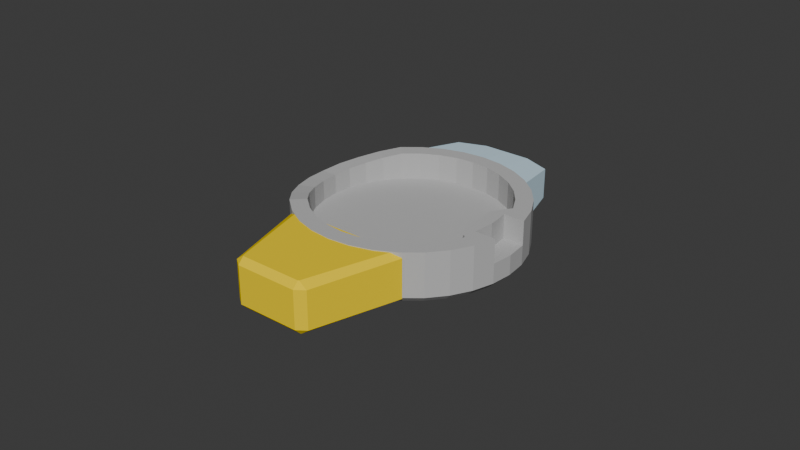 # Source: quick_changer_low_poly.blend  (saved by Blender 4.1.24; exported with 4.5.12 LTS)
import bpy
from mathutils import Matrix  # noqa: F401  (used for matrix-valued properties, if any)

bpy.ops.wm.read_factory_settings(use_empty=True)
scene = bpy.context.scene
scene.name = 'Scene'

# ---- collections
col_collection = bpy.data.collections.new('Collection'); scene.collection.children.link(col_collection)

# ---- materials (node trees are filled in below, after node groups)
mat_id46 = bpy.data.materials.new('ID46')
mat_id46.use_transparent_shadow = False
mat_id46.diffuse_color = (0.498, 0.498, 0.498, 1.0)
mat_id70 = bpy.data.materials.new('ID70')
mat_id70.use_transparent_shadow = False
mat_id70.diffuse_color = (0.6157, 0.8118, 0.9255, 1.0)
mat_id78 = bpy.data.materials.new('ID78')
mat_id78.use_transparent_shadow = False
mat_id78.diffuse_color = (0.9765, 0.7098, 0.003922, 1.0)

# ---- material node trees
mat_id46.use_nodes = True; mat_id46.node_tree.nodes.clear()
_N = mat_id46.node_tree.nodes; _L = mat_id46.node_tree.links
n0 = _N.new('ShaderNodeBsdfPrincipled'); n0.name = 'Principled BSDF'; n0.location = (0, 300)
n0.inputs[0].default_value = (0.498, 0.498, 0.498, 1.0)
n0.inputs[13].default_value = 0.0
n1 = _N.new('ShaderNodeOutputMaterial'); n1.name = 'Material Output'; n1.location = (300, 300)
_L.new(n0.outputs[0], n1.inputs[0])
n1.is_active_output = True
mat_id70.use_nodes = True; mat_id70.node_tree.nodes.clear()
_N = mat_id70.node_tree.nodes; _L = mat_id70.node_tree.links
n0 = _N.new('ShaderNodeBsdfPrincipled'); n0.name = 'Principled BSDF'; n0.location = (0, 300)
n0.inputs[0].default_value = (0.6157, 0.8118, 0.9255, 1.0)
n0.inputs[13].default_value = 0.0
n1 = _N.new('ShaderNodeOutputMaterial'); n1.name = 'Material Output'; n1.location = (300, 300)
_L.new(n0.outputs[0], n1.inputs[0])
n1.is_active_output = True
mat_id78.use_nodes = True; mat_id78.node_tree.nodes.clear()
_N = mat_id78.node_tree.nodes; _L = mat_id78.node_tree.links
n0 = _N.new('ShaderNodeBsdfPrincipled'); n0.name = 'Principled BSDF'; n0.location = (0, 300)
n0.inputs[0].default_value = (0.9765, 0.7098, 0.003922, 1.0)
n0.inputs[13].default_value = 0.0
n1 = _N.new('ShaderNodeOutputMaterial'); n1.name = 'Material Output'; n1.location = (300, 300)
_L.new(n0.outputs[0], n1.inputs[0])
n1.is_active_output = True

# ---- world
world_world = bpy.data.worlds.new('World'); scene.world = world_world
world_world.use_nodes = True; world_world.node_tree.nodes.clear()
_N = world_world.node_tree.nodes; _L = world_world.node_tree.links
n0 = _N.new('ShaderNodeOutputWorld'); n0.name = 'World Output'; n0.location = (300, 300)
n1 = _N.new('ShaderNodeBackground'); n1.name = 'Background'; n1.location = (10, 300)
n1.inputs[0].default_value = (0.05088, 0.05088, 0.05088, 1.0)
_L.new(n1.outputs[0], n0.inputs[0])
n0.is_active_output = True
world_world.color = (0.05088, 0.05088, 0.05088)
world_world.use_sun_shadow = False
world_world.sun_shadow_jitter_overblur = 0.0

# ---- meshes
me_id40 = bpy.data.meshes.new('ID40')
me_id40.from_pydata([(-3.541e-09, 5.692e-10, -0.002295), (-6.166e-05, 0.03029, 0.005005), (-3.563e-09, 0.03349, -0.002295), (-3.541e-09, 0.03554, 0.01373), (0.006534, 0.03285, -0.002295), (0.006933, 0.03485, 0.01373), (0.01282, 0.03094, -0.002295), (0.0136, 0.03283, 0.01373), (0.01861, 0.02785, -0.002295), (0.01974, 0.02955, 0.01373), (0.02368, 0.02368, -0.002295), (0.02513, 0.02513, 0.01373), (0.02785, 0.01861, -0.002295), (0.02955, 0.01974, 0.01373), (0.03094, 0.01282, -0.002295), (0.03283, 0.0136, 0.01373), (0.03285, 0.006534, -0.002295), (0.03485, 0.006933, 0.01373), (0.03349, 5.498e-10, -0.002295), (0.03285, -0.006534, -0.002295), (0.03485, -0.006933, 0.01373), (0.03094, -0.01282, -0.002295), (0.03283, -0.0136, 0.01373), (0.02785, -0.01861, -0.002295), (0.02955, -0.01974, 0.01373), (0.02368, -0.02368, -0.002295), (0.02513, -0.02513, 0.01373), (0.01861, -0.02785, -0.002295), (0.01974, -0.02955, 0.01373), (0.01282, -0.03094, -0.002295), (0.0136, -0.03283, 0.01373), (0.006534, -0.03285, -0.002295), (0.006933, -0.03485, 0.01373), (-3.563e-09, -0.03349, -0.002295), (-3.541e-09, -0.03554, 0.01373), (-0.006534, -0.03285, -0.002295), (-0.006933, -0.03485, 0.01373), (-0.01282, -0.03094, -0.002295), (-0.0136, -0.03283, 0.01373), (-0.01861, -0.02785, -0.002295), (-0.01974, -0.02955, 0.01373), (-0.02368, -0.02368, -0.002295), (-0.02513, -0.02513, 0.01373), (-0.02785, -0.01861, -0.002295), (-0.02955, -0.01974, 0.01278), (-0.03094, -0.01282, -0.002295), (-0.03283, -0.0136, 0.01196), (-0.03285, -0.006534, -0.002295), (-0.03485, -0.006933, 0.0115), (-0.03349, 5.498e-10, -0.002295), (-0.03554, 5.692e-10, 0.01118), (-0.03285, 0.006534, -0.002295), (-0.03485, 0.006933, 0.0115), (-0.03094, 0.01282, -0.002295), (-0.03283, 0.0136, 0.01196), (-0.02785, 0.01861, -0.002295), (-0.02955, 0.01974, 0.01278), (-0.02368, 0.02368, -0.002295), (-0.02513, 0.02513, 0.01373), (-0.01861, 0.02785, -0.002295), (-0.01974, 0.02955, 0.01373), (-0.01282, 0.03094, -0.002295), (-0.0136, 0.03283, 0.01373), (-0.006534, 0.03285, -0.002295), (-0.006933, 0.03485, 0.01373), (-3.541e-09, 0.03554, -0.0002527), (0.006933, 0.03485, -0.0002527), (0.0136, 0.03283, -0.0002527), (0.01974, 0.02955, -0.0002527), (0.02513, 0.02513, -0.0002527), (0.02955, 0.01974, -0.0002527), (0.03283, 0.0136, -0.0002527), (0.03485, 0.006933, -0.0002527), (0.03554, 5.692e-10, -0.0002527), (0.03485, -0.006933, -0.0002527), (0.03283, -0.0136, -0.0002527), (0.02955, -0.01974, -0.0002527), (0.02513, -0.02513, -0.0002527), (0.01974, -0.02955, -0.0002527), (0.0136, -0.03283, -0.0002527), (0.006933, -0.03485, -0.0002527), (-3.541e-09, -0.03554, -0.0002527), (-0.006933, -0.03485, -0.0002527), (-0.0136, -0.03283, -0.0002527), (-0.01974, -0.02955, -0.0002527), (-0.02513, -0.02513, -0.0002527), (-0.02955, -0.01974, -0.0002527), (-0.03283, -0.0136, -0.0002527), (-0.03485, -0.006933, -0.0002527), (-0.03554, 5.692e-10, -0.0002527), (-0.03485, 0.006933, -0.0002527), (-0.03283, 0.0136, -0.0002527), (-0.02955, 0.01974, -0.0002527), (-0.02513, 0.02513, -0.0002527), (-0.01974, 0.02955, -0.0002527), (-0.0136, 0.03283, -0.0002527), (-0.006933, 0.03485, -0.0002527), (-3.541e-09, 0.03554, 0.006035), (0.006933, 0.03485, 0.006035), (0.0136, 0.03283, 0.006035), (0.01974, 0.02955, 0.006035), (0.02513, 0.02513, 0.006035), (0.02955, 0.01974, 0.006035), (0.03283, 0.0136, 0.006035), (0.03485, 0.006933, 0.006035), (0.03554, 5.692e-10, 0.006035), (0.03485, -0.006933, 0.006035), (0.03283, -0.0136, 0.006035), (0.02955, -0.01974, 0.006035), (0.02513, -0.02513, 0.006035), (0.01974, -0.02955, 0.006035), (0.0136, -0.03283, 0.006035), (0.006933, -0.03485, 0.006035), (-3.541e-09, -0.03554, 0.006035), (-0.006933, -0.03485, 0.006035), (-0.0136, -0.03283, 0.006035), (-0.01974, -0.02955, 0.006035), (-0.02513, -0.02513, 0.006035), (-0.02955, -0.01974, 0.006035), (-0.03283, -0.0136, 0.006035), (-0.03485, -0.006933, 0.006035), (-0.03554, 5.692e-10, 0.006035), (-0.03485, 0.006933, 0.006035), (-0.03283, 0.0136, 0.006035), (-0.02955, 0.01974, 0.006035), (-0.02513, 0.02513, 0.006035), (-0.01974, 0.02955, 0.006035), (-0.0136, 0.03283, 0.006035), (-0.006933, 0.03485, 0.006035), (0.02886, 5.192e-10, 0.01373), (0.02818, 0.006933, 0.01373), (0.02818, -0.006933, 0.01373), (0.02818, 0.006933, 0.006035), (0.02886, 5.192e-10, 0.006035), (0.02818, -0.006933, 0.006035), (-6.166e-05, 0.03029, 0.01373), (0.005847, 0.0297, 0.01373), (0.01153, 0.02798, 0.01373), (0.01676, 0.02518, 0.01373), (0.02135, 0.02142, 0.01373), (0.02512, 0.01683, 0.01373), (0.02792, 0.01159, 0.01373), (0.02792, -0.01159, 0.01373), (0.02395, -0.005908, 0.01373), (0.02395, 0.005908, 0.01373), (0.02512, -0.01683, 0.01373), (0.02135, -0.02142, 0.01373), (0.01676, -0.02518, 0.01373), (0.01153, -0.02798, 0.01373), (0.005847, -0.0297, 0.01373), (-6.166e-05, -0.03029, 0.01373), (-0.00597, -0.0297, 0.01373), (-0.01165, -0.02798, 0.01373), (-0.01689, -0.02518, 0.01373), (-0.02148, -0.02142, 0.01373), (-0.02524, -0.01683, 0.01278), (-0.02804, -0.01159, 0.01196), (-0.02977, -0.005908, 0.0115), (-0.03035, 4.765e-10, 0.01118), (-0.02977, 0.005908, 0.0115), (-0.02804, 0.01159, 0.01196), (-0.02524, 0.01683, 0.01278), (-0.02148, 0.02142, 0.01373), (-0.01689, 0.02518, 0.01373), (-0.01165, 0.02798, 0.01373), (-0.00597, 0.0297, 0.01373), (0.02453, 4.339e-10, 0.01373), (-6.166e-05, 4.765e-10, 0.005005), (0.005847, 0.0297, 0.005005), (0.01153, 0.02798, 0.005005), (0.01676, 0.02518, 0.005005), (0.02135, 0.02142, 0.005005), (0.02512, 0.01683, 0.005005), (0.02792, 0.01159, 0.005005), (0.02792, -0.01159, 0.005005), (0.02395, -0.005908, 0.005005), (0.02395, 0.005908, 0.005005), (0.02512, -0.01683, 0.005005), (0.02135, -0.02142, 0.005005), (0.01676, -0.02518, 0.005005), (0.01153, -0.02798, 0.005005), (0.005847, -0.0297, 0.005005), (-6.166e-05, -0.03029, 0.005005), (-0.00597, -0.0297, 0.005005), (-0.01165, -0.02798, 0.005005), (-0.01689, -0.02518, 0.005005), (-0.02148, -0.02142, 0.005005), (-0.02524, -0.01683, 0.005005), (-0.02804, -0.01159, 0.005005), (-0.02977, -0.005908, 0.005005), (-0.03035, 4.765e-10, 0.005005), (-0.02977, 0.005908, 0.005005), (-0.02804, 0.01159, 0.005005), (-0.02524, 0.01683, 0.005005), (-0.02148, 0.02142, 0.005005), (-0.01689, 0.02518, 0.005005), (-0.01165, 0.02798, 0.005005), (-0.00597, 0.0297, 0.005005), (0.02453, 4.339e-10, 0.005005)], [], [(0, 2, 4), (54, 52, 159, 160), (97, 3, 5, 98), (0, 4, 6), (22, 131, 143, 142), (98, 5, 7, 99), (0, 6, 8), (11, 9, 138, 139), (99, 7, 9, 100), (0, 8, 10), (32, 30, 148, 149), (100, 9, 11, 101), (0, 10, 12), (48, 46, 156, 157), (101, 11, 13, 102), (0, 12, 14), (64, 62, 164, 165), (102, 13, 15, 103), (0, 14, 16), (26, 24, 145, 146), (103, 15, 17, 104), (0, 16, 18), (132, 130, 129, 133), (106, 134, 131, 20), (0, 18, 19), (104, 17, 130, 132), (106, 105, 133, 134), (0, 19, 21), (42, 40, 153, 154), (106, 20, 22, 107), (0, 21, 23), (5, 3, 135, 136), (107, 22, 24, 108), (0, 23, 25), (58, 56, 161, 162), (108, 24, 26, 109), (0, 25, 27), (15, 13, 140, 141), (109, 26, 28, 110), (0, 27, 29), (36, 34, 150, 151), (110, 28, 30, 111), (0, 29, 31), (52, 50, 158, 159), (111, 30, 32, 112), (0, 31, 33), (9, 7, 137, 138), (112, 32, 34, 113), (0, 33, 35), (30, 28, 147, 148), (113, 34, 36, 114), (0, 35, 37), (46, 44, 155, 156), (114, 36, 38, 115), (0, 37, 39), (62, 60, 163, 164), (115, 38, 40, 116), (0, 39, 41), (24, 22, 142, 145), (116, 40, 42, 117), (0, 41, 43), (40, 38, 152, 153), (117, 42, 44, 118), (0, 43, 45), (131, 129, 166, 143), (118, 44, 46, 119), (0, 45, 47), (56, 54, 160, 161), (119, 46, 48, 120), (0, 47, 49), (130, 15, 141, 144), (120, 48, 50, 121), (0, 49, 51), (13, 11, 139, 140), (121, 50, 52, 122), (0, 51, 53), (129, 130, 144, 166), (122, 52, 54, 123), (0, 53, 55), (34, 32, 149, 150), (123, 54, 56, 124), (0, 55, 57), (50, 48, 157, 158), (124, 56, 58, 125), (0, 57, 59), (7, 5, 136, 137), (125, 58, 60, 126), (0, 59, 61), (28, 26, 146, 147), (126, 60, 62, 127), (0, 61, 63), (44, 42, 154, 155), (127, 62, 64, 128), (0, 63, 2), (60, 58, 162, 163), (128, 64, 3, 97), (63, 96, 65, 2), (61, 95, 96, 63), (59, 94, 95, 61), (57, 93, 94, 59), (55, 92, 93, 57), (53, 91, 92, 55), (51, 90, 91, 53), (49, 89, 90, 51), (47, 88, 89, 49), (45, 87, 88, 47), (43, 86, 87, 45), (41, 85, 86, 43), (39, 84, 85, 41), (37, 83, 84, 39), (35, 82, 83, 37), (33, 81, 82, 35), (31, 80, 81, 33), (29, 79, 80, 31), (27, 78, 79, 29), (25, 77, 78, 27), (23, 76, 77, 25), (21, 75, 76, 23), (19, 74, 75, 21), (18, 73, 74, 19), (16, 72, 73, 18), (14, 71, 72, 16), (12, 70, 71, 14), (10, 69, 70, 12), (8, 68, 69, 10), (6, 67, 68, 8), (4, 66, 67, 6), (2, 65, 66, 4), (96, 128, 97, 65), (95, 127, 128, 96), (94, 126, 127, 95), (93, 125, 126, 94), (92, 124, 125, 93), (91, 123, 124, 92), (90, 122, 123, 91), (89, 121, 122, 90), (88, 120, 121, 89), (87, 119, 120, 88), (86, 118, 119, 87), (85, 117, 118, 86), (84, 116, 117, 85), (83, 115, 116, 84), (82, 114, 115, 83), (81, 113, 114, 82), (80, 112, 113, 81), (79, 111, 112, 80), (78, 110, 111, 79), (77, 109, 110, 78), (76, 108, 109, 77), (75, 107, 108, 76), (74, 106, 107, 75), (73, 105, 106, 74), (72, 104, 105, 73), (71, 103, 104, 72), (70, 102, 103, 71), (69, 101, 102, 70), (68, 100, 101, 69), (67, 99, 100, 68), (66, 98, 99, 67), (65, 97, 98, 66), (3, 64, 165, 135), (131, 22, 20), (133, 129, 131, 134), (38, 36, 151, 152), (105, 104, 132, 133), (15, 130, 17), (137, 136, 168, 169), (158, 157, 189, 190), (151, 150, 182, 183), (164, 163, 195, 196), (136, 135, 1, 168), (157, 156, 188, 189), (150, 149, 181, 182), (144, 141, 173, 176), (163, 162, 194, 195), (156, 155, 187, 188), (142, 143, 175, 174), (149, 148, 180, 181), (141, 140, 172, 173), (162, 161, 193, 194), (155, 154, 186, 187), (148, 147, 179, 180), (140, 139, 171, 172), (161, 160, 192, 193), (143, 166, 198, 175), (154, 153, 185, 186), (147, 146, 178, 179), (166, 144, 176, 198), (139, 138, 170, 171), (160, 159, 191, 192), (153, 152, 184, 185), (146, 145, 177, 178), (138, 137, 169, 170), (159, 158, 190, 191), (135, 165, 197, 1), (152, 151, 183, 184), (145, 142, 174, 177), (165, 164, 196, 197), (167, 168, 1), (167, 169, 168), (167, 170, 169), (167, 171, 170), (167, 172, 171), (167, 173, 172), (167, 175, 198), (175, 167, 174), (167, 177, 174), (167, 178, 177), (167, 179, 178), (167, 180, 179), (167, 181, 180), (167, 182, 181), (167, 183, 182), (167, 184, 183), (167, 185, 184), (167, 186, 185), (167, 187, 186), (167, 188, 187), (167, 189, 188), (167, 190, 189), (167, 191, 190), (167, 192, 191), (167, 193, 192), (167, 194, 193), (167, 195, 194), (167, 196, 195), (167, 197, 196), (167, 1, 197), (167, 198, 176), (173, 167, 176)])
_uv = me_id40.uv_layers.new(name='UVMap')
_uv.uv.foreach_set('vector', [0.75, 0.25, 0.75, 0.49, 0.7968, 0.4854, 0.1875, 1.0, 0.2188, 1.0, 0.2188, 1.0, 0.1875, 1.0, 1.0, 0.7599, 1.0, 1.0, 0.9688, 1.0, 0.9688, 0.7599, 0.75, 0.25, 0.7968, 0.4854, 0.8418, 0.4717, 0.6875, 1.0, 0.0, 0.0, 0.0, 0.0, 0.6875, 1.0, 0.9688, 0.7599, 0.9688, 1.0, 0.9375, 1.0, 0.9375, 0.7599, 0.75, 0.25, 0.8418, 0.4717, 0.8833, 0.4496, 0.875, 1.0, 0.9062, 1.0, 0.9062, 1.0, 0.875, 1.0, 0.9375, 0.7599, 0.9375, 1.0, 0.9062, 1.0, 0.9062, 0.7599, 0.75, 0.25, 0.8833, 0.4496, 0.9197, 0.4197, 0.5312, 1.0, 0.5625, 1.0, 0.5625, 1.0, 0.5312, 1.0, 0.9062, 0.7599, 0.9062, 1.0, 0.875, 1.0, 0.875, 0.7599, 0.75, 0.25, 0.9197, 0.4197, 0.9496, 0.3833, 0.2812, 1.0, 0.3125, 1.0, 0.3125, 1.0, 0.2812, 1.0, 0.875, 0.7599, 0.875, 1.0, 0.8438, 1.0, 0.8438, 0.7599, 0.75, 0.25, 0.9496, 0.3833, 0.9717, 0.3418, 0.03125, 1.0, 0.0625, 1.0, 0.0625, 1.0, 0.03125, 1.0, 0.8438, 0.7599, 0.8438, 1.0, 0.8125, 1.0, 0.8125, 0.7599, 0.75, 0.25, 0.9717, 0.3418, 0.9854, 0.2968, 0.625, 1.0, 0.6562, 1.0, 0.6562, 1.0, 0.625, 1.0, 0.8125, 0.7599, 0.8125, 1.0, 0.7812, 1.0, 0.7812, 0.7599, 0.75, 0.25, 0.9854, 0.2968, 0.99, 0.25, 0.7812, 0.7599, 0.0, 0.0, 0.0, 0.0, 0.75, 0.7599, 0.7188, 0.7599, 0.7188, 0.7599, 0.0, 0.0, 0.7188, 1.0, 0.75, 0.25, 0.99, 0.25, 0.9854, 0.2032, 0.7812, 0.7599, 0.7812, 1.0, 0.0, 0.0, 0.7812, 0.7599, 0.7188, 0.7599, 0.75, 0.7599, 0.75, 0.7599, 0.7188, 0.7599, 0.75, 0.25, 0.9854, 0.2032, 0.9717, 0.1582, 0.375, 1.0, 0.4062, 1.0, 0.4062, 1.0, 0.375, 1.0, 0.7188, 0.7599, 0.7188, 1.0, 0.6875, 1.0, 0.6875, 0.7599, 0.75, 0.25, 0.9717, 0.1582, 0.9496, 0.1167, 0.9688, 1.0, 1.0, 1.0, 1.0, 1.0, 0.9688, 1.0, 0.6875, 0.7599, 0.6875, 1.0, 0.6562, 1.0, 0.6562, 0.7599, 0.75, 0.25, 0.9496, 0.1167, 0.9197, 0.08029, 0.125, 1.0, 0.1562, 1.0, 0.1562, 1.0, 0.125, 1.0, 0.6562, 0.7599, 0.6562, 1.0, 0.625, 1.0, 0.625, 0.7599, 0.75, 0.25, 0.9197, 0.08029, 0.8833, 0.05045, 0.8125, 1.0, 0.8438, 1.0, 0.8438, 1.0, 0.8125, 1.0, 0.625, 0.7599, 0.625, 1.0, 0.5938, 1.0, 0.5938, 0.7599, 0.75, 0.25, 0.8833, 0.05045, 0.8418, 0.02827, 0.4688, 1.0, 0.5, 1.0, 0.5, 1.0, 0.4688, 1.0, 0.5938, 0.7599, 0.5938, 1.0, 0.5625, 1.0, 0.5625, 0.7599, 0.75, 0.25, 0.8418, 0.02827, 0.7968, 0.01461, 0.2188, 1.0, 0.25, 1.0, 0.25, 1.0, 0.2188, 1.0, 0.5625, 0.7599, 0.5625, 1.0, 0.5312, 1.0, 0.5312, 0.7599, 0.75, 0.25, 0.7968, 0.01461, 0.75, 0.01, 0.9062, 1.0, 0.9375, 1.0, 0.9375, 1.0, 0.9062, 1.0, 0.5312, 0.7599, 0.5312, 1.0, 0.5, 1.0, 0.5, 0.7599, 0.75, 0.25, 0.75, 0.01, 0.7032, 0.01461, 0.5625, 1.0, 0.5938, 1.0, 0.5938, 1.0, 0.5625, 1.0, 0.5, 0.7599, 0.5, 1.0, 0.4688, 1.0, 0.4688, 0.7599, 0.75, 0.25, 0.7032, 0.01461, 0.6582, 0.02827, 0.3125, 1.0, 0.3438, 1.0, 0.3438, 1.0, 0.3125, 1.0, 0.4688, 0.7599, 0.4688, 1.0, 0.4375, 1.0, 0.4375, 0.7599, 0.75, 0.25, 0.6582, 0.02827, 0.6167, 0.05045, 0.0625, 1.0, 0.09375, 1.0, 0.09375, 1.0, 0.0625, 1.0, 0.4375, 0.7599, 0.4375, 1.0, 0.4062, 1.0, 0.4062, 0.7599, 0.75, 0.25, 0.6167, 0.05045, 0.5803, 0.08029, 0.6562, 1.0, 0.6875, 1.0, 0.6875, 1.0, 0.6562, 1.0, 0.4062, 0.7599, 0.4062, 1.0, 0.375, 1.0, 0.375, 0.7599, 0.75, 0.25, 0.5803, 0.08029, 0.5504, 0.1167, 0.4062, 1.0, 0.4375, 1.0, 0.4375, 1.0, 0.4062, 1.0, 0.375, 0.7599, 0.375, 1.0, 0.3438, 1.0, 0.3438, 0.7599, 0.75, 0.25, 0.5504, 0.1167, 0.5283, 0.1582, 0.0, 0.0, 0.0, 0.0, 0.0, 0.0, 0.0, 0.0, 0.3438, 0.7599, 0.3438, 1.0, 0.3125, 1.0, 0.3125, 0.7599, 0.75, 0.25, 0.5283, 0.1582, 0.5146, 0.2032, 0.1562, 1.0, 0.1875, 1.0, 0.1875, 1.0, 0.1562, 1.0, 0.3125, 0.7599, 0.3125, 1.0, 0.2812, 1.0, 0.2812, 0.7599, 0.75, 0.25, 0.5146, 0.2032, 0.51, 0.25, 0.0, 0.0, 0.4717, 0.3418, 0.4717, 0.3418, 0.0, 0.0, 0.2812, 0.7599, 0.2812, 1.0, 0.25, 1.0, 0.25, 0.7599, 0.75, 0.25, 0.51, 0.25, 0.5146, 0.2968, 0.8438, 1.0, 0.875, 1.0, 0.875, 1.0, 0.8438, 1.0, 0.25, 0.7599, 0.25, 1.0, 0.2188, 1.0, 0.2188, 0.7599, 0.75, 0.25, 0.5146, 0.2968, 0.5283, 0.3418, 0.0, 0.0, 0.0, 0.0, 0.0, 0.0, 0.0, 0.0, 0.2188, 0.7599, 0.2188, 1.0, 0.1875, 1.0, 0.1875, 0.7599, 0.75, 0.25, 0.5283, 0.3418, 0.5504, 0.3833, 0.5, 1.0, 0.5312, 1.0, 0.5312, 1.0, 0.5, 1.0, 0.1875, 0.7599, 0.1875, 1.0, 0.1562, 1.0, 0.1562, 0.7599, 0.75, 0.25, 0.5504, 0.3833, 0.5803, 0.4197, 0.25, 1.0, 0.2812, 1.0, 0.2812, 1.0, 0.25, 1.0, 0.1562, 0.7599, 0.1562, 1.0, 0.125, 1.0, 0.125, 0.7599, 0.75, 0.25, 0.5803, 0.4197, 0.6167, 0.4496, 0.9375, 1.0, 0.9688, 1.0, 0.9688, 1.0, 0.9375, 1.0, 0.125, 0.7599, 0.125, 1.0, 0.09375, 1.0, 0.09375, 0.7599, 0.75, 0.25, 0.6167, 0.4496, 0.6582, 0.4717, 0.5938, 1.0, 0.625, 1.0, 0.625, 1.0, 0.5938, 1.0, 0.09375, 0.7599, 0.09375, 1.0, 0.0625, 1.0, 0.0625, 0.7599, 0.75, 0.25, 0.6582, 0.4717, 0.7032, 0.4854, 0.3438, 1.0, 0.375, 1.0, 0.375, 1.0, 0.3438, 1.0, 0.0625, 0.7599, 0.0625, 1.0, 0.03125, 1.0, 0.03125, 0.7599, 0.75, 0.25, 0.7032, 0.4854, 0.75, 0.49, 0.09375, 1.0, 0.125, 1.0, 0.125, 1.0, 0.09375, 1.0, 0.03125, 0.7599, 0.03125, 1.0, 0.0, 1.0, 0.0, 0.7599, 0.03125, 0.5, 0.03125, 0.5637, 0.0, 0.5637, 0.0, 0.5, 0.0625, 0.5, 0.0625, 0.5637, 0.03125, 0.5637, 0.03125, 0.5, 0.09375, 0.5, 0.09375, 0.5637, 0.0625, 0.5637, 0.0625, 0.5, 0.125, 0.5, 0.125, 0.5637, 0.09375, 0.5637, 0.09375, 0.5, 0.1562, 0.5, 0.1562, 0.5637, 0.125, 0.5637, 0.125, 0.5, 0.1875, 0.5, 0.1875, 0.5637, 0.1562, 0.5637, 0.1562, 0.5, 0.2188, 0.5, 0.2188, 0.5637, 0.1875, 0.5637, 0.1875, 0.5, 0.25, 0.5, 0.25, 0.5637, 0.2188, 0.5637, 0.2188, 0.5, 0.2812, 0.5, 0.2812, 0.5637, 0.25, 0.5637, 0.25, 0.5, 0.3125, 0.5, 0.3125, 0.5637, 0.2812, 0.5637, 0.2812, 0.5, 0.3438, 0.5, 0.3438, 0.5637, 0.3125, 0.5637, 0.3125, 0.5, 0.375, 0.5, 0.375, 0.5637, 0.3438, 0.5637, 0.3438, 0.5, 0.4062, 0.5, 0.4062, 0.5637, 0.375, 0.5637, 0.375, 0.5, 0.4375, 0.5, 0.4375, 0.5637, 0.4062, 0.5637, 0.4062, 0.5, 0.4688, 0.5, 0.4688, 0.5637, 0.4375, 0.5637, 0.4375, 0.5, 0.5, 0.5, 0.5, 0.5637, 0.4688, 0.5637, 0.4688, 0.5, 0.5312, 0.5, 0.5312, 0.5637, 0.5, 0.5637, 0.5, 0.5, 0.5625, 0.5, 0.5625, 0.5637, 0.5312, 0.5637, 0.5312, 0.5, 0.5938, 0.5, 0.5938, 0.5637, 0.5625, 0.5637, 0.5625, 0.5, 0.625, 0.5, 0.625, 0.5637, 0.5938, 0.5637, 0.5938, 0.5, 0.6562, 0.5, 0.6562, 0.5637, 0.625, 0.5637, 0.625, 0.5, 0.6875, 0.5, 0.6875, 0.5637, 0.6562, 0.5637, 0.6562, 0.5, 0.7188, 0.5, 0.7188, 0.5637, 0.6875, 0.5637, 0.6875, 0.5, 0.75, 0.5, 0.75, 0.5637, 0.7188, 0.5637, 0.7188, 0.5, 0.7812, 0.5, 0.7812, 0.5637, 0.75, 0.5637, 0.75, 0.5, 0.8125, 0.5, 0.8125, 0.5637, 0.7812, 0.5637, 0.7812, 0.5, 0.8438, 0.5, 0.8438, 0.5637, 0.8125, 0.5637, 0.8125, 0.5, 0.875, 0.5, 0.875, 0.5637, 0.8438, 0.5637, 0.8438, 0.5, 0.9062, 0.5, 0.9062, 0.5637, 0.875, 0.5637, 0.875, 0.5, 0.9375, 0.5, 0.9375, 0.5637, 0.9062, 0.5637, 0.9062, 0.5, 0.9688, 0.5, 0.9688, 0.5637, 0.9375, 0.5637, 0.9375, 0.5, 1.0, 0.5, 1.0, 0.5637, 0.9688, 0.5637, 0.9688, 0.5, 0.03125, 0.5637, 0.03125, 0.7599, 0.0, 0.7599, 0.0, 0.5637, 0.0625, 0.5637, 0.0625, 0.7599, 0.03125, 0.7599, 0.03125, 0.5637, 0.09375, 0.5637, 0.09375, 0.7599, 0.0625, 0.7599, 0.0625, 0.5637, 0.125, 0.5637, 0.125, 0.7599, 0.09375, 0.7599, 0.09375, 0.5637, 0.1562, 0.5637, 0.1562, 0.7599, 0.125, 0.7599, 0.125, 0.5637, 0.1875, 0.5637, 0.1875, 0.7599, 0.1562, 0.7599, 0.1562, 0.5637, 0.2188, 0.5637, 0.2188, 0.7599, 0.1875, 0.7599, 0.1875, 0.5637, 0.25, 0.5637, 0.25, 0.7599, 0.2188, 0.7599, 0.2188, 0.5637, 0.2812, 0.5637, 0.2812, 0.7599, 0.25, 0.7599, 0.25, 0.5637, 0.3125, 0.5637, 0.3125, 0.7599, 0.2812, 0.7599, 0.2812, 0.5637, 0.3438, 0.5637, 0.3438, 0.7599, 0.3125, 0.7599, 0.3125, 0.5637, 0.375, 0.5637, 0.375, 0.7599, 0.3438, 0.7599, 0.3438, 0.5637, 0.4062, 0.5637, 0.4062, 0.7599, 0.375, 0.7599, 0.375, 0.5637, 0.4375, 0.5637, 0.4375, 0.7599, 0.4062, 0.7599, 0.4062, 0.5637, 0.4688, 0.5637, 0.4688, 0.7599, 0.4375, 0.7599, 0.4375, 0.5637, 0.5, 0.5637, 0.5, 0.7599, 0.4688, 0.7599, 0.4688, 0.5637, 0.5312, 0.5637, 0.5312, 0.7599, 0.5, 0.7599, 0.5, 0.5637, 0.5625, 0.5637, 0.5625, 0.7599, 0.5312, 0.7599, 0.5312, 0.5637, 0.5938, 0.5637, 0.5938, 0.7599, 0.5625, 0.7599, 0.5625, 0.5637, 0.625, 0.5637, 0.625, 0.7599, 0.5938, 0.7599, 0.5938, 0.5637, 0.6562, 0.5637, 0.6562, 0.7599, 0.625, 0.7599, 0.625, 0.5637, 0.6875, 0.5637, 0.6875, 0.7599, 0.6562, 0.7599, 0.6562, 0.5637, 0.7188, 0.5637, 0.7188, 0.7599, 0.6875, 0.7599, 0.6875, 0.5637, 0.75, 0.5637, 0.75, 0.7599, 0.7188, 0.7599, 0.7188, 0.5637, 0.7812, 0.5637, 0.7812, 0.7599, 0.75, 0.7599, 0.75, 0.5637, 0.8125, 0.5637, 0.8125, 0.7599, 0.7812, 0.7599, 0.7812, 0.5637, 0.8438, 0.5637, 0.8438, 0.7599, 0.8125, 0.7599, 0.8125, 0.5637, 0.875, 0.5637, 0.875, 0.7599, 0.8438, 0.7599, 0.8438, 0.5637, 0.9062, 0.5637, 0.9062, 0.7599, 0.875, 0.7599, 0.875, 0.5637, 0.9375, 0.5637, 0.9375, 0.7599, 0.9062, 0.7599, 0.9062, 0.5637, 0.9688, 0.5637, 0.9688, 0.7599, 0.9375, 0.7599, 0.9375, 0.5637, 1.0, 0.5637, 1.0, 0.7599, 0.9688, 0.7599, 0.9688, 0.5637, 0.0, 1.0, 0.03125, 1.0, 0.03125, 1.0, 0.0, 1.0, 0.0, 0.0, 0.6875, 1.0, 0.7188, 1.0, 0.75, 0.7599, 0.0, 0.0, 0.0, 0.0, 0.7188, 0.7599, 0.4375, 1.0, 0.4688, 1.0, 0.4688, 1.0, 0.4375, 1.0, 0.75, 0.7599, 0.7812, 0.7599, 0.7812, 0.7599, 0.75, 0.7599, 0.4717, 0.3418, 0.0, 0.0, 0.7812, 1.0, 0.9375, 1.0, 0.9688, 1.0, 0.9688, 1.0, 0.9375, 1.0, 0.25, 1.0, 0.2812, 1.0, 0.2812, 1.0, 0.25, 1.0, 0.4688, 1.0, 0.5, 1.0, 0.5, 1.0, 0.4688, 1.0, 0.0625, 1.0, 0.09375, 1.0, 0.09375, 1.0, 0.0625, 1.0, 0.9688, 1.0, 1.0, 1.0, 1.0, 1.0, 0.9688, 1.0, 0.2812, 1.0, 0.3125, 1.0, 0.3125, 1.0, 0.2812, 1.0, 0.5, 1.0, 0.5312, 1.0, 0.5312, 1.0, 0.5, 1.0, 0.0, 0.0, 0.4717, 0.3418, 0.4717, 0.3418, 0.0, 0.0, 0.09375, 1.0, 0.125, 1.0, 0.125, 1.0, 0.09375, 1.0, 0.3125, 1.0, 0.3438, 1.0, 0.3438, 1.0, 0.3125, 1.0, 0.6875, 1.0, 0.0, 0.0, 0.0, 0.0, 0.6875, 1.0, 0.5312, 1.0, 0.5625, 1.0, 0.5625, 1.0, 0.5312, 1.0, 0.8125, 1.0, 0.8438, 1.0, 0.8438, 1.0, 0.8125, 1.0, 0.125, 1.0, 0.1562, 1.0, 0.1562, 1.0, 0.125, 1.0, 0.3438, 1.0, 0.375, 1.0, 0.375, 1.0, 0.3438, 1.0, 0.5625, 1.0, 0.5938, 1.0, 0.5938, 1.0, 0.5625, 1.0, 0.8438, 1.0, 0.875, 1.0, 0.875, 1.0, 0.8438, 1.0, 0.1562, 1.0, 0.1875, 1.0, 0.1875, 1.0, 0.1562, 1.0, 0.0, 0.0, 0.0, 0.0, 0.0, 0.0, 0.0, 0.0, 0.375, 1.0, 0.4062, 1.0, 0.4062, 1.0, 0.375, 1.0, 0.5938, 1.0, 0.625, 1.0, 0.625, 1.0, 0.5938, 1.0, 0.0, 0.0, 0.0, 0.0, 0.0, 0.0, 0.0, 0.0, 0.875, 1.0, 0.9062, 1.0, 0.9062, 1.0, 0.875, 1.0, 0.1875, 1.0, 0.2188, 1.0, 0.2188, 1.0, 0.1875, 1.0, 0.4062, 1.0, 0.4375, 1.0, 0.4375, 1.0, 0.4062, 1.0, 0.625, 1.0, 0.6562, 1.0, 0.6562, 1.0, 0.625, 1.0, 0.9062, 1.0, 0.9375, 1.0, 0.9375, 1.0, 0.9062, 1.0, 0.2188, 1.0, 0.25, 1.0, 0.25, 1.0, 0.2188, 1.0, 0.0, 1.0, 0.03125, 1.0, 0.03125, 1.0, 0.0, 1.0, 0.4375, 1.0, 0.4688, 1.0, 0.4688, 1.0, 0.4375, 1.0, 0.6562, 1.0, 0.6875, 1.0, 0.6875, 1.0, 0.6562, 1.0, 0.03125, 1.0, 0.0625, 1.0, 0.0625, 1.0, 0.03125, 1.0, 0.25, 0.25, 0.2968, 0.4854, 0.25, 0.49, 0.25, 0.25, 0.3418, 0.4717, 0.2968, 0.4854, 0.25, 0.25, 0.3833, 0.4496, 0.3418, 0.4717, 0.25, 0.25, 0.4197, 0.4197, 0.3833, 0.4496, 0.25, 0.25, 0.4496, 0.3833, 0.4197, 0.4197, 0.25, 0.25, 0.4717, 0.3418, 0.4496, 0.3833, 0.25, 0.25, 0.0, 0.0, 0.0, 0.0, 0.0, 0.0, 0.25, 0.25, 0.4717, 0.1582, 0.25, 0.25, 0.4496, 0.1167, 0.4717, 0.1582, 0.25, 0.25, 0.4197, 0.08029, 0.4496, 0.1167, 0.25, 0.25, 0.3833, 0.05045, 0.4197, 0.08029, 0.25, 0.25, 0.3418, 0.02827, 0.3833, 0.05045, 0.25, 0.25, 0.2968, 0.01461, 0.3418, 0.02827, 0.25, 0.25, 0.25, 0.01, 0.2968, 0.01461, 0.25, 0.25, 0.2032, 0.01461, 0.25, 0.01, 0.25, 0.25, 0.1582, 0.02827, 0.2032, 0.01461, 0.25, 0.25, 0.1167, 0.05045, 0.1582, 0.02827, 0.25, 0.25, 0.08029, 0.08029, 0.1167, 0.05045, 0.25, 0.25, 0.05045, 0.1167, 0.08029, 0.08029, 0.25, 0.25, 0.02827, 0.1582, 0.05045, 0.1167, 0.25, 0.25, 0.01461, 0.2032, 0.02827, 0.1582, 0.25, 0.25, 0.01, 0.25, 0.01461, 0.2032, 0.25, 0.25, 0.01461, 0.2968, 0.01, 0.25, 0.25, 0.25, 0.02827, 0.3418, 0.01461, 0.2968, 0.25, 0.25, 0.05045, 0.3833, 0.02827, 0.3418, 0.25, 0.25, 0.08029, 0.4197, 0.05045, 0.3833, 0.25, 0.25, 0.1167, 0.4496, 0.08029, 0.4197, 0.25, 0.25, 0.1582, 0.4717, 0.1167, 0.4496, 0.25, 0.25, 0.2032, 0.4854, 0.1582, 0.4717, 0.25, 0.25, 0.25, 0.49, 0.2032, 0.4854, 0.25, 0.25, 0.0, 0.0, 0.0, 0.0, 0.4717, 0.3418, 0.25, 0.25, 0.0, 0.0])
me_id40.materials.append(None)
me_id40.update()
me_id40.normals_split_custom_set([tuple(v) for v in zip(*[iter([-3.637e-08, 0.0, -1.0, -3.637e-08, 0.0, -1.0, -3.637e-08, 0.0, -1.0, -0.02072, -0.06746, 0.9975, -0.02072, -0.06746, 0.9975, -0.02072, -0.06746, 0.9975, -0.02072, -0.06746, 0.9975, 0.09801, 0.9952, 0.0, 0.09801, 0.9952, 0.0, 0.09801, 0.9952, 0.0, 0.09801, 0.9952, 0.0, 1.247e-08, 0.0, -1.0, 1.247e-08, 0.0, -1.0, 1.247e-08, 0.0, -1.0, 0.0, 0.0, 1.0, 0.0, 0.0, 1.0, 0.0, 0.0, 1.0, 0.0, 0.0, 1.0, 0.2903, 0.9569, 0.0, 0.2903, 0.9569, 0.0, 0.2903, 0.9569, 0.0, 0.2903, 0.9569, 0.0, 2.078e-08, 0.0, -1.0, 2.078e-08, 0.0, -1.0, 2.078e-08, 0.0, -1.0, -1.071e-07, 0.0, 1.0, -1.071e-07, 0.0, 1.0, -1.071e-07, 0.0, 1.0, -1.071e-07, 0.0, 1.0, 0.4714, 0.8819, 0.0, 0.4714, 0.8819, 0.0, 0.4714, 0.8819, 0.0, 0.4714, 0.8819, 0.0, -2.494e-08, 0.0, -1.0, -2.494e-08, 0.0, -1.0, -2.494e-08, 0.0, -1.0, -1.075e-07, 0.0, 1.0, -1.075e-07, 0.0, 1.0, -1.075e-07, 0.0, 1.0, -1.075e-07, 0.0, 1.0, 0.6344, 0.773, 0.0, 0.6344, 0.773, 0.0, 0.6344, 0.773, 0.0, 0.6344, 0.773, 0.0, 8.313e-09, 0.0, -1.0, 8.313e-09, 0.0, -1.0, 8.313e-09, 0.0, -1.0, -0.02072, 0.06746, 0.9975, -0.02072, 0.06746, 0.9975, -0.02072, 0.06746, 0.9975, -0.02072, 0.06746, 0.9975, 0.773, 0.6344, 0.0, 0.773, 0.6344, 0.0, 0.773, 0.6344, 0.0, 0.773, 0.6344, 0.0, 8.313e-09, 0.0, -1.0, 8.313e-09, 0.0, -1.0, 8.313e-09, 0.0, -1.0, 1.083e-07, 0.0, 1.0, 1.083e-07, 0.0, 1.0, 1.083e-07, 0.0, 1.0, 1.083e-07, 0.0, 1.0, 0.8819, 0.4714, 0.0, 0.8819, 0.4714, 0.0, 0.8819, 0.4714, 0.0, 0.8819, 0.4714, 0.0, 0.0, 0.0, -1.0, 0.0, 0.0, -1.0, 0.0, 0.0, -1.0, 0.0, 0.0, 1.0, 0.0, 0.0, 1.0, 0.0, 0.0, 1.0, 0.0, 0.0, 1.0, 0.9569, 0.2903, 0.0, 0.9569, 0.2903, 0.0, 0.9569, 0.2903, 0.0, 0.9569, 0.2903, 0.0, 0.0, 0.0, -1.0, 0.0, 0.0, -1.0, 0.0, 0.0, -1.0, 0.9952, 0.09802, 0.0, 0.9952, 0.09802, 0.0, 0.9952, 0.09802, 0.0, 0.9952, 0.09802, 0.0, 0.0, 1.0, 0.0, 0.0, 1.0, 0.0, 0.0, 1.0, 0.0, 0.0, 1.0, 0.0, 0.0, 0.0, -1.0, 0.0, 0.0, -1.0, 0.0, 0.0, -1.0, 0.0, -1.0, 0.0, 0.0, -1.0, 0.0, 0.0, -1.0, 0.0, 0.0, -1.0, 0.0, 0.0, 0.0, 1.0, 0.0, 0.0, 1.0, 0.0, 0.0, 1.0, 0.0, 0.0, 1.0, 8.313e-09, 0.0, -1.0, 8.313e-09, 0.0, -1.0, 8.313e-09, 0.0, -1.0, 1.087e-07, 0.0, 1.0, 1.087e-07, 0.0, 1.0, 1.087e-07, 0.0, 1.0, 1.087e-07, 0.0, 1.0, 0.9569, -0.2903, 0.0, 0.9569, -0.2903, 0.0, 0.9569, -0.2903, 0.0, 0.9569, -0.2903, 0.0, -2.494e-08, 0.0, -1.0, -2.494e-08, 0.0, -1.0, -2.494e-08, 0.0, -1.0, 2.155e-07, 0.0, 1.0, 2.155e-07, 0.0, 1.0, 2.155e-07, 0.0, 1.0, 2.155e-07, 0.0, 1.0, 0.8819, -0.4714, 0.0, 0.8819, -0.4714, 0.0, 0.8819, -0.4714, 0.0, 0.8819, -0.4714, 0.0, 8.313e-09, 0.0, -1.0, 8.313e-09, 0.0, -1.0, 8.313e-09, 0.0, -1.0, -0.09303, -0.1116, 0.9894, -0.09303, -0.1116, 0.9894, -0.09303, -0.1116, 0.9894, -0.09303, -0.1116, 0.9894, 0.773, -0.6344, 0.0, 0.773, -0.6344, 0.0, 0.773, -0.6344, 0.0, 0.773, -0.6344, 0.0, -2.494e-08, 0.0, -1.0, -2.494e-08, 0.0, -1.0, -2.494e-08, 0.0, -1.0, 0.0, 0.0, 1.0, 0.0, 0.0, 1.0, 0.0, 0.0, 1.0, 0.0, 0.0, 1.0, 0.6344, -0.773, 0.0, 0.6344, -0.773, 0.0, 0.6344, -0.773, 0.0, 0.6344, -0.773, 0.0, 2.078e-08, 0.0, -1.0, 2.078e-08, 0.0, -1.0, 2.078e-08, 0.0, -1.0, -2.16e-07, 0.0, 1.0, -2.16e-07, 0.0, 1.0, -2.16e-07, 0.0, 1.0, -2.16e-07, 0.0, 1.0, 0.4714, -0.8819, 0.0, 0.4714, -0.8819, 0.0, 0.4714, -0.8819, 0.0, 0.4714, -0.8819, 0.0, 1.247e-08, 0.0, -1.0, 1.247e-08, 0.0, -1.0, 1.247e-08, 0.0, -1.0, -0.004969, -0.04985, 0.9987, -0.004969, -0.04985, 0.9987, -0.004969, -0.04985, 0.9987, -0.004969, -0.04985, 0.9987, 0.2903, -0.9569, 0.0, 0.2903, -0.9569, 0.0, 0.2903, -0.9569, 0.0, 0.2903, -0.9569, 0.0, -3.637e-08, 0.0, -1.0, -3.637e-08, 0.0, -1.0, -3.637e-08, 0.0, -1.0, 1.073e-07, 0.0, 1.0, 1.073e-07, 0.0, 1.0, 1.073e-07, 0.0, 1.0, 1.073e-07, 0.0, 1.0, 0.09801, -0.9952, 0.0, 0.09801, -0.9952, 0.0, 0.09801, -0.9952, 0.0, 0.09801, -0.9952, 0.0, 3.637e-08, 0.0, -1.0, 3.637e-08, 0.0, -1.0, 3.637e-08, 0.0, -1.0, 1.073e-07, 0.0, 1.0, 1.073e-07, 0.0, 1.0, 1.073e-07, 0.0, 1.0, 1.073e-07, 0.0, 1.0, -0.09801, -0.9952, 0.0, -0.09801, -0.9952, 0.0, -0.09801, -0.9952, 0.0, -0.09801, -0.9952, 0.0, -1.247e-08, 0.0, -1.0, -1.247e-08, 0.0, -1.0, -1.247e-08, 0.0, -1.0, -0.06061, 0.1119, 0.9919, -0.06061, 0.1119, 0.9919, -0.06061, 0.1119, 0.9919, -0.06061, 0.1119, 0.9919, -0.2903, -0.9569, 0.0, -0.2903, -0.9569, 0.0, -0.2903, -0.9569, 0.0, -0.2903, -0.9569, 0.0, -2.078e-08, 0.0, -1.0, -2.078e-08, 0.0, -1.0, -2.078e-08, 0.0, -1.0, -1.085e-07, 0.0, 1.0, -1.085e-07, 0.0, 1.0, -1.085e-07, 0.0, 1.0, -1.085e-07, 0.0, 1.0, -0.4714, -0.8819, 0.0, -0.4714, -0.8819, 0.0, -0.4714, -0.8819, 0.0, -0.4714, -0.8819, 0.0, 2.494e-08, 0.0, -1.0, 2.494e-08, 0.0, -1.0, 2.494e-08, 0.0, -1.0, 0.0, 0.0, 1.0, 0.0, 0.0, 1.0, 0.0, 0.0, 1.0, 0.0, 0.0, 1.0, -0.6344, -0.773, 0.0, -0.6344, -0.773, 0.0, -0.6344, -0.773, 0.0, -0.6344, -0.773, 0.0, -8.313e-09, 0.0, -1.0, -8.313e-09, 0.0, -1.0, -8.313e-09, 0.0, -1.0, -1.085e-07, 0.0, 1.0, -1.085e-07, 0.0, 1.0, -1.085e-07, 0.0, 1.0, -1.085e-07, 0.0, 1.0, -0.773, -0.6344, 0.0, -0.773, -0.6344, 0.0, -0.773, -0.6344, 0.0, -0.773, -0.6344, 0.0, 2.494e-08, 0.0, -1.0, 2.494e-08, 0.0, -1.0, 2.494e-08, 0.0, -1.0, 0.0, 0.0, 1.0, 0.0, 0.0, 1.0, 0.0, 0.0, 1.0, 0.0, 0.0, 1.0, -0.8819, -0.4714, 0.0, -0.8819, -0.4714, 0.0, -0.8819, -0.4714, 0.0, -0.8819, -0.4714, 0.0, -8.313e-09, 0.0, -1.0, -8.313e-09, 0.0, -1.0, -8.313e-09, 0.0, -1.0, -0.06061, -0.1119, 0.9919, -0.06061, -0.1119, 0.9919, -0.06061, -0.1119, 0.9919, -0.06061, -0.1119, 0.9919, -0.9569, -0.2903, 0.0, -0.9569, -0.2903, 0.0, -0.9569, -0.2903, 0.0, -0.9569, -0.2903, 0.0, 0.0, 0.0, -1.0, 0.0, 0.0, -1.0, 0.0, 0.0, -1.0, 0.0, 0.0, 1.0, 0.0, 0.0, 1.0, 0.0, 0.0, 1.0, 0.0, 0.0, 1.0, -0.9952, -0.09802, 0.0, -0.9952, -0.09802, 0.0, -0.9952, -0.09802, 0.0, -0.9952, -0.09802, 0.0, 0.0, 0.0, -1.0, 0.0, 0.0, -1.0, 0.0, 0.0, -1.0, 0.0, 0.0, 1.0, 0.0, 0.0, 1.0, 0.0, 0.0, 1.0, 0.0, 0.0, 1.0, -0.9952, 0.09802, 0.0, -0.9952, 0.09802, 0.0, -0.9952, 0.09802, 0.0, -0.9952, 0.09802, 0.0, 0.0, 0.0, -1.0, 0.0, 0.0, -1.0, 0.0, 0.0, -1.0, 0.0, 0.0, 1.0, 0.0, 0.0, 1.0, 0.0, 0.0, 1.0, 0.0, 0.0, 1.0, -0.9569, 0.2903, 0.0, -0.9569, 0.2903, 0.0, -0.9569, 0.2903, 0.0, -0.9569, 0.2903, 0.0, -8.313e-09, 0.0, -1.0, -8.313e-09, 0.0, -1.0, -8.313e-09, 0.0, -1.0, 2.155e-07, 0.0, 1.0, 2.155e-07, 0.0, 1.0, 2.155e-07, 0.0, 1.0, 2.155e-07, 0.0, 1.0, -0.8819, 0.4714, 0.0, -0.8819, 0.4714, 0.0, -0.8819, 0.4714, 0.0, -0.8819, 0.4714, 0.0, -8.313e-09, 0.0, -1.0, -8.313e-09, 0.0, -1.0, -8.313e-09, 0.0, -1.0, -0.004969, 0.04985, 0.9987, -0.004969, 0.04985, 0.9987, -0.004969, 0.04985, 0.9987, -0.004969, 0.04985, 0.9987, -0.773, 0.6344, 0.0, -0.773, 0.6344, 0.0, -0.773, 0.6344, 0.0, -0.773, 0.6344, 0.0, 2.494e-08, 0.0, -1.0, 2.494e-08, 0.0, -1.0, 2.494e-08, 0.0, -1.0, -1.075e-07, 0.0, 1.0, -1.075e-07, 0.0, 1.0, -1.075e-07, 0.0, 1.0, -1.075e-07, 0.0, 1.0, -0.6344, 0.773, 0.0, -0.6344, 0.773, 0.0, -0.6344, 0.773, 0.0, -0.6344, 0.773, 0.0, -2.078e-08, 0.0, -1.0, -2.078e-08, 0.0, -1.0, -2.078e-08, 0.0, -1.0, 0.0, 0.0, 1.0, 0.0, 0.0, 1.0, 0.0, 0.0, 1.0, 0.0, 0.0, 1.0, -0.4714, 0.8819, 0.0, -0.4714, 0.8819, 0.0, -0.4714, 0.8819, 0.0, -0.4714, 0.8819, 0.0, -1.247e-08, 0.0, -1.0, -1.247e-08, 0.0, -1.0, -1.247e-08, 0.0, -1.0, -0.09303, 0.1116, 0.9894, -0.09303, 0.1116, 0.9894, -0.09303, 0.1116, 0.9894, -0.09303, 0.1116, 0.9894, -0.2903, 0.9569, 0.0, -0.2903, 0.9569, 0.0, -0.2903, 0.9569, 0.0, -0.2903, 0.9569, 0.0, 3.637e-08, 0.0, -1.0, 3.637e-08, 0.0, -1.0, 3.637e-08, 0.0, -1.0, 0.0, 0.0, 1.0, 0.0, 0.0, 1.0, 0.0, 0.0, 1.0, 0.0, 0.0, 1.0, -0.09801, 0.9952, 0.0, -0.09801, 0.9952, 0.0, -0.09801, 0.9952, 0.0, -0.09801, 0.9952, 0.0, -0.06941, 0.7047, -0.7061, -0.06941, 0.7047, -0.7061, -0.06941, 0.7047, -0.7061, -0.06941, 0.7047, -0.7061, -0.2056, 0.6776, -0.7061, -0.2056, 0.6776, -0.7061, -0.2056, 0.6776, -0.7061, -0.2056, 0.6776, -0.7061, -0.3338, 0.6245, -0.7061, -0.3338, 0.6245, -0.7061, -0.3338, 0.6245, -0.7061, -0.3338, 0.6245, -0.7061, -0.4492, 0.5474, -0.7061, -0.4492, 0.5474, -0.7061, -0.4492, 0.5474, -0.7061, -0.4492, 0.5474, -0.7061, -0.5474, 0.4492, -0.7061, -0.5474, 0.4492, -0.7061, -0.5474, 0.4492, -0.7061, -0.5474, 0.4492, -0.7061, -0.6245, 0.3338, -0.7061, -0.6245, 0.3338, -0.7061, -0.6245, 0.3338, -0.7061, -0.6245, 0.3338, -0.7061, -0.6776, 0.2056, -0.7061, -0.6776, 0.2056, -0.7061, -0.6776, 0.2056, -0.7061, -0.6776, 0.2056, -0.7061, -0.7047, 0.06941, -0.7061, -0.7047, 0.06941, -0.7061, -0.7047, 0.06941, -0.7061, -0.7047, 0.06941, -0.7061, -0.7047, -0.06941, -0.7061, -0.7047, -0.06941, -0.7061, -0.7047, -0.06941, -0.7061, -0.7047, -0.06941, -0.7061, -0.6776, -0.2056, -0.7061, -0.6776, -0.2056, -0.7061, -0.6776, -0.2056, -0.7061, -0.6776, -0.2056, -0.7061, -0.6245, -0.3338, -0.7061, -0.6245, -0.3338, -0.7061, -0.6245, -0.3338, -0.7061, -0.6245, -0.3338, -0.7061, -0.5474, -0.4492, -0.7061, -0.5474, -0.4492, -0.7061, -0.5474, -0.4492, -0.7061, -0.5474, -0.4492, -0.7061, -0.4492, -0.5474, -0.7061, -0.4492, -0.5474, -0.7061, -0.4492, -0.5474, -0.7061, -0.4492, -0.5474, -0.7061, -0.3338, -0.6245, -0.7061, -0.3338, -0.6245, -0.7061, -0.3338, -0.6245, -0.7061, -0.3338, -0.6245, -0.7061, -0.2056, -0.6776, -0.7061, -0.2056, -0.6776, -0.7061, -0.2056, -0.6776, -0.7061, -0.2056, -0.6776, -0.7061, -0.06941, -0.7047, -0.7061, -0.06941, -0.7047, -0.7061, -0.06941, -0.7047, -0.7061, -0.06941, -0.7047, -0.7061, 0.06941, -0.7047, -0.7061, 0.06941, -0.7047, -0.7061, 0.06941, -0.7047, -0.7061, 0.06941, -0.7047, -0.7061, 0.2056, -0.6776, -0.7061, 0.2056, -0.6776, -0.7061, 0.2056, -0.6776, -0.7061, 0.2056, -0.6776, -0.7061, 0.3338, -0.6245, -0.7061, 0.3338, -0.6245, -0.7061, 0.3338, -0.6245, -0.7061, 0.3338, -0.6245, -0.7061, 0.4492, -0.5474, -0.7061, 0.4492, -0.5474, -0.7061, 0.4492, -0.5474, -0.7061, 0.4492, -0.5474, -0.7061, 0.5474, -0.4492, -0.7061, 0.5474, -0.4492, -0.7061, 0.5474, -0.4492, -0.7061, 0.5474, -0.4492, -0.7061, 0.6245, -0.3338, -0.7061, 0.6245, -0.3338, -0.7061, 0.6245, -0.3338, -0.7061, 0.6245, -0.3338, -0.7061, 0.6776, -0.2056, -0.7061, 0.6776, -0.2056, -0.7061, 0.6776, -0.2056, -0.7061, 0.6776, -0.2056, -0.7061, 0.7047, -0.06941, -0.7061, 0.7047, -0.06941, -0.7061, 0.7047, -0.06941, -0.7061, 0.7047, -0.06941, -0.7061, 0.7047, 0.06941, -0.7061, 0.7047, 0.06941, -0.7061, 0.7047, 0.06941, -0.7061, 0.7047, 0.06941, -0.7061, 0.6776, 0.2056, -0.7061, 0.6776, 0.2056, -0.7061, 0.6776, 0.2056, -0.7061, 0.6776, 0.2056, -0.7061, 0.6245, 0.3338, -0.7061, 0.6245, 0.3338, -0.7061, 0.6245, 0.3338, -0.7061, 0.6245, 0.3338, -0.7061, 0.5474, 0.4492, -0.7061, 0.5474, 0.4492, -0.7061, 0.5474, 0.4492, -0.7061, 0.5474, 0.4492, -0.7061, 0.4492, 0.5474, -0.7061, 0.4492, 0.5474, -0.7061, 0.4492, 0.5474, -0.7061, 0.4492, 0.5474, -0.7061, 0.3338, 0.6245, -0.7061, 0.3338, 0.6245, -0.7061, 0.3338, 0.6245, -0.7061, 0.3338, 0.6245, -0.7061, 0.2056, 0.6776, -0.7061, 0.2056, 0.6776, -0.7061, 0.2056, 0.6776, -0.7061, 0.2056, 0.6776, -0.7061, 0.06941, 0.7047, -0.7061, 0.06941, 0.7047, -0.7061, 0.06941, 0.7047, -0.7061, 0.06941, 0.7047, -0.7061, -0.09801, 0.9952, 0.0, -0.09801, 0.9952, 0.0, -0.09801, 0.9952, 0.0, -0.09801, 0.9952, 0.0, -0.2903, 0.9569, 0.0, -0.2903, 0.9569, 0.0, -0.2903, 0.9569, 0.0, -0.2903, 0.9569, 0.0, -0.4714, 0.8819, 0.0, -0.4714, 0.8819, 0.0, -0.4714, 0.8819, 0.0, -0.4714, 0.8819, 0.0, -0.6344, 0.773, 0.0, -0.6344, 0.773, 0.0, -0.6344, 0.773, 0.0, -0.6344, 0.773, 0.0, -0.773, 0.6344, 0.0, -0.773, 0.6344, 0.0, -0.773, 0.6344, 0.0, -0.773, 0.6344, 0.0, -0.8819, 0.4714, 0.0, -0.8819, 0.4714, 0.0, -0.8819, 0.4714, 0.0, -0.8819, 0.4714, 0.0, -0.9569, 0.2903, 0.0, -0.9569, 0.2903, 0.0, -0.9569, 0.2903, 0.0, -0.9569, 0.2903, 0.0, -0.9952, 0.09802, 0.0, -0.9952, 0.09802, 0.0, -0.9952, 0.09802, 0.0, -0.9952, 0.09802, 0.0, -0.9952, -0.09802, 0.0, -0.9952, -0.09802, 0.0, -0.9952, -0.09802, 0.0, -0.9952, -0.09802, 0.0, -0.9569, -0.2903, 0.0, -0.9569, -0.2903, 0.0, -0.9569, -0.2903, 0.0, -0.9569, -0.2903, 0.0, -0.8819, -0.4714, 0.0, -0.8819, -0.4714, 0.0, -0.8819, -0.4714, 0.0, -0.8819, -0.4714, 0.0, -0.773, -0.6344, 0.0, -0.773, -0.6344, 0.0, -0.773, -0.6344, 0.0, -0.773, -0.6344, 0.0, -0.6344, -0.773, 0.0, -0.6344, -0.773, 0.0, -0.6344, -0.773, 0.0, -0.6344, -0.773, 0.0, -0.4714, -0.8819, 0.0, -0.4714, -0.8819, 0.0, -0.4714, -0.8819, 0.0, -0.4714, -0.8819, 0.0, -0.2903, -0.9569, 0.0, -0.2903, -0.9569, 0.0, -0.2903, -0.9569, 0.0, -0.2903, -0.9569, 0.0, -0.09801, -0.9952, 0.0, -0.09801, -0.9952, 0.0, -0.09801, -0.9952, 0.0, -0.09801, -0.9952, 0.0, 0.09801, -0.9952, 0.0, 0.09801, -0.9952, 0.0, 0.09801, -0.9952, 0.0, 0.09801, -0.9952, 0.0, 0.2903, -0.9569, 0.0, 0.2903, -0.9569, 0.0, 0.2903, -0.9569, 0.0, 0.2903, -0.9569, 0.0, 0.4714, -0.8819, 0.0, 0.4714, -0.8819, 0.0, 0.4714, -0.8819, 0.0, 0.4714, -0.8819, 0.0, 0.6344, -0.773, 0.0, 0.6344, -0.773, 0.0, 0.6344, -0.773, 0.0, 0.6344, -0.773, 0.0, 0.773, -0.6344, 0.0, 0.773, -0.6344, 0.0, 0.773, -0.6344, 0.0, 0.773, -0.6344, 0.0, 0.8819, -0.4714, 0.0, 0.8819, -0.4714, 0.0, 0.8819, -0.4714, 0.0, 0.8819, -0.4714, 0.0, 0.9569, -0.2903, 0.0, 0.9569, -0.2903, 0.0, 0.9569, -0.2903, 0.0, 0.9569, -0.2903, 0.0, 0.9952, -0.09802, 0.0, 0.9952, -0.09802, 0.0, 0.9952, -0.09802, 0.0, 0.9952, -0.09802, 0.0, 0.9952, 0.09802, 0.0, 0.9952, 0.09802, 0.0, 0.9952, 0.09802, 0.0, 0.9952, 0.09802, 0.0, 0.9569, 0.2903, 0.0, 0.9569, 0.2903, 0.0, 0.9569, 0.2903, 0.0, 0.9569, 0.2903, 0.0, 0.8819, 0.4714, 0.0, 0.8819, 0.4714, 0.0, 0.8819, 0.4714, 0.0, 0.8819, 0.4714, 0.0, 0.773, 0.6344, 0.0, 0.773, 0.6344, 0.0, 0.773, 0.6344, 0.0, 0.773, 0.6344, 0.0, 0.6344, 0.773, 0.0, 0.6344, 0.773, 0.0, 0.6344, 0.773, 0.0, 0.6344, 0.773, 0.0, 0.4714, 0.8819, 0.0, 0.4714, 0.8819, 0.0, 0.4714, 0.8819, 0.0, 0.4714, 0.8819, 0.0, 0.2903, 0.9569, 0.0, 0.2903, 0.9569, 0.0, 0.2903, 0.9569, 0.0, 0.2903, 0.9569, 0.0, 0.09801, 0.9952, 0.0, 0.09801, 0.9952, 0.0, 0.09801, 0.9952, 0.0, 0.09801, 0.9952, 0.0, -2.16e-07, 0.0, 1.0, -2.16e-07, 0.0, 1.0, -2.16e-07, 0.0, 1.0, -2.16e-07, 0.0, 1.0, 0.0, 0.0, 1.0, 0.0, 0.0, 1.0, 0.0, 0.0, 1.0, 0.9952, -0.09802, 0.0, 0.9952, -0.09802, 0.0, 0.9952, -0.09802, 0.0, 0.9952, -0.09802, 0.0, 1.083e-07, 0.0, 1.0, 1.083e-07, 0.0, 1.0, 1.083e-07, 0.0, 1.0, 1.083e-07, 0.0, 1.0, 0.0, 0.0, 1.0, 0.0, 0.0, 1.0, 0.0, 0.0, 1.0, 0.0, 0.0, 1.0, 0.0, 0.0, 1.0, 0.0, 0.0, 1.0, 0.0, 0.0, 1.0, -0.2903, -0.9569, 0.0, -0.2903, -0.9569, 0.0, -0.2903, -0.9569, 0.0, -0.2903, -0.9569, 0.0, 0.9952, 0.09802, 0.0, 0.9952, 0.09802, 0.0, 0.9952, 0.09802, 0.0, 0.9952, 0.09802, 0.0, 0.09801, 0.9952, 0.0, 0.09801, 0.9952, 0.0, 0.09801, 0.9952, 0.0, 0.09801, 0.9952, 0.0, 0.4714, -0.8819, 0.0, 0.4714, -0.8819, 0.0, 0.4714, -0.8819, 0.0, 0.4714, -0.8819, 0.0, -0.09801, -0.9952, 0.0, -0.09801, -0.9952, 0.0, -0.09801, -0.9952, 0.0, -0.09801, -0.9952, 0.0, 0.9569, 0.2903, 0.0, 0.9569, 0.2903, 0.0, 0.9569, 0.2903, 0.0, 0.9569, 0.2903, 0.0, -0.09801, 0.9952, 0.0, -0.09801, 0.9952, 0.0, -0.09801, 0.9952, 0.0, -0.09801, 0.9952, 0.0, -0.82, 0.5724, 0.0, -0.82, 0.5724, 0.0, -0.82, 0.5724, 0.0, -0.82, 0.5724, 0.0, 0.6344, -0.773, 0.0, 0.6344, -0.773, 0.0, 0.6344, -0.773, 0.0, 0.6344, -0.773, 0.0, 0.8819, 0.4714, 0.0, 0.8819, 0.4714, 0.0, 0.8819, 0.4714, 0.0, 0.8819, 0.4714, 0.0, -0.82, -0.5724, 0.0, -0.82, -0.5724, 0.0, -0.82, -0.5724, 0.0, -0.82, -0.5724, 0.0, -0.2903, 0.9569, 0.0, -0.2903, 0.9569, 0.0, -0.2903, 0.9569, 0.0, -0.2903, 0.9569, 0.0, -0.8819, -0.4714, 0.0, -0.8819, -0.4714, 0.0, -0.8819, -0.4714, 0.0, -0.8819, -0.4714, 0.0, 0.773, -0.6344, 0.0, 0.773, -0.6344, 0.0, 0.773, -0.6344, 0.0, 0.773, -0.6344, 0.0, 0.773, 0.6344, 0.0, 0.773, 0.6344, 0.0, 0.773, 0.6344, 0.0, 0.773, 0.6344, 0.0, -0.4714, 0.8819, 0.0, -0.4714, 0.8819, 0.0, -0.4714, 0.8819, 0.0, -0.4714, 0.8819, 0.0, -0.773, -0.6344, 0.0, -0.773, -0.6344, 0.0, -0.773, -0.6344, 0.0, -0.773, -0.6344, 0.0, 0.8819, -0.4714, 0.0, 0.8819, -0.4714, 0.0, 0.8819, -0.4714, 0.0, 0.8819, -0.4714, 0.0, -0.9952, 0.09802, 0.0, -0.9952, 0.09802, 0.0, -0.9952, 0.09802, 0.0, -0.9952, 0.09802, 0.0, 0.6344, 0.773, 0.0, 0.6344, 0.773, 0.0, 0.6344, 0.773, 0.0, 0.6344, 0.773, 0.0, -0.6344, 0.773, 0.0, -0.6344, 0.773, 0.0, -0.6344, 0.773, 0.0, -0.6344, 0.773, 0.0, -0.9952, -0.09802, 0.0, -0.9952, -0.09802, 0.0, -0.9952, -0.09802, 0.0, -0.9952, -0.09802, 0.0, -0.6344, -0.773, 0.0, -0.6344, -0.773, 0.0, -0.6344, -0.773, 0.0, -0.6344, -0.773, 0.0, 0.9569, -0.2903, 0.0, 0.9569, -0.2903, 0.0, 0.9569, -0.2903, 0.0, 0.9569, -0.2903, 0.0, 0.4714, 0.8819, 0.0, 0.4714, 0.8819, 0.0, 0.4714, 0.8819, 0.0, 0.4714, 0.8819, 0.0, -0.773, 0.6344, 0.0, -0.773, 0.6344, 0.0, -0.773, 0.6344, 0.0, -0.773, 0.6344, 0.0, -0.4714, -0.8819, 0.0, -0.4714, -0.8819, 0.0, -0.4714, -0.8819, 0.0, -0.4714, -0.8819, 0.0, 0.9952, -0.09802, 0.0, 0.9952, -0.09802, 0.0, 0.9952, -0.09802, 0.0, 0.9952, -0.09802, 0.0, 0.09801, -0.9952, 0.0, 0.09801, -0.9952, 0.0, 0.09801, -0.9952, 0.0, 0.09801, -0.9952, 0.0, 0.2903, 0.9569, 0.0, 0.2903, 0.9569, 0.0, 0.2903, 0.9569, 0.0, 0.2903, 0.9569, 0.0, -0.8819, 0.4714, 0.0, -0.8819, 0.4714, 0.0, -0.8819, 0.4714, 0.0, -0.8819, 0.4714, 0.0, 0.2903, -0.9569, 0.0, 0.2903, -0.9569, 0.0, 0.2903, -0.9569, 0.0, 0.2903, -0.9569, 0.0, 2.796e-08, 0.0, 1.0, 2.796e-08, 0.0, 1.0, 2.796e-08, 0.0, 1.0, -4.066e-08, 0.0, 1.0, -4.066e-08, 0.0, 1.0, -4.066e-08, 0.0, 1.0, 7.116e-08, 0.0, 1.0, 7.116e-08, 0.0, 1.0, 7.116e-08, 0.0, 1.0, -2.033e-08, 0.0, 1.0, -2.033e-08, 0.0, 1.0, -2.033e-08, 0.0, 1.0, -2.033e-08, 0.0, 1.0, -2.033e-08, 0.0, 1.0, -2.033e-08, 0.0, 1.0, 6.099e-08, 0.0, 1.0, 6.099e-08, 0.0, 1.0, 6.099e-08, 0.0, 1.0, 0.0, 0.0, 1.0, 0.0, 0.0, 1.0, 0.0, 0.0, 1.0, 0.0, 0.0, 1.0, 0.0, 0.0, 1.0, 0.0, 0.0, 1.0, -2.033e-08, 0.0, 1.0, -2.033e-08, 0.0, 1.0, -2.033e-08, 0.0, 1.0, -2.033e-08, 0.0, 1.0, -2.033e-08, 0.0, 1.0, -2.033e-08, 0.0, 1.0, -2.033e-08, 0.0, 1.0, -2.033e-08, 0.0, 1.0, -2.033e-08, 0.0, 1.0, 7.116e-08, 0.0, 1.0, 7.116e-08, 0.0, 1.0, 7.116e-08, 0.0, 1.0, -4.066e-08, 0.0, 1.0, -4.066e-08, 0.0, 1.0, -4.066e-08, 0.0, 1.0, 2.796e-08, 0.0, 1.0, 2.796e-08, 0.0, 1.0, 2.796e-08, 0.0, 1.0, -2.796e-08, 0.0, 1.0, -2.796e-08, 0.0, 1.0, -2.796e-08, 0.0, 1.0, 4.066e-08, 0.0, 1.0, 4.066e-08, 0.0, 1.0, 4.066e-08, 0.0, 1.0, -7.116e-08, 0.0, 1.0, -7.116e-08, 0.0, 1.0, -7.116e-08, 0.0, 1.0, 2.033e-08, 0.0, 1.0, 2.033e-08, 0.0, 1.0, 2.033e-08, 0.0, 1.0, 2.033e-08, 0.0, 1.0, 2.033e-08, 0.0, 1.0, 2.033e-08, 0.0, 1.0, 2.033e-08, 0.0, 1.0, 2.033e-08, 0.0, 1.0, 2.033e-08, 0.0, 1.0, -2.033e-08, 0.0, 1.0, -2.033e-08, 0.0, 1.0, -2.033e-08, 0.0, 1.0, 0.0, 0.0, 1.0, 0.0, 0.0, 1.0, 0.0, 0.0, 1.0, 0.0, 0.0, 1.0, 0.0, 0.0, 1.0, 0.0, 0.0, 1.0, 2.033e-08, 0.0, 1.0, 2.033e-08, 0.0, 1.0, 2.033e-08, 0.0, 1.0, -6.099e-08, 0.0, 1.0, -6.099e-08, 0.0, 1.0, -6.099e-08, 0.0, 1.0, 2.033e-08, 0.0, 1.0, 2.033e-08, 0.0, 1.0, 2.033e-08, 0.0, 1.0, 2.033e-08, 0.0, 1.0, 2.033e-08, 0.0, 1.0, 2.033e-08, 0.0, 1.0, -7.116e-08, 0.0, 1.0, -7.116e-08, 0.0, 1.0, -7.116e-08, 0.0, 1.0, 4.066e-08, 0.0, 1.0, 4.066e-08, 0.0, 1.0, 4.066e-08, 0.0, 1.0, -2.796e-08, 0.0, 1.0, -2.796e-08, 0.0, 1.0, -2.796e-08, 0.0, 1.0, 0.0, 0.0, 1.0, 0.0, 0.0, 1.0, 0.0, 0.0, 1.0, -3.22e-08, 0.0, 1.0, -3.22e-08, 0.0, 1.0, -3.22e-08, 0.0, 1.0])] * 3)])
me_id64 = bpy.data.meshes.new('ID64')
me_id64.from_pydata([(0.01711, -0.006871, 0.02109), (0.01711, 0.007522, 0.02109), (-0.002215, -0.004596, 0.0172), (-0.002215, 0.005247, 0.0172), (0.01686, -0.006871, -0.02078), (0.01686, 0.007522, -0.02078), (-0.002421, -0.004596, -0.01665), (-0.002421, 0.005247, -0.01665), (-0.005694, -0.004596, -0.007681), (-0.005645, -0.004596, 0.0002956), (-0.005597, -0.004596, 0.008273), (-0.005597, 0.005247, 0.008273), (-0.005645, 0.005247, 0.0002956), (-0.005694, 0.005247, -0.007681), (0.01371, -0.006871, 0.008155), (0.01169, -0.006871, 0.0001903), (0.01361, -0.006871, -0.007799), (0.01361, 0.007522, -0.007799), (0.01169, 0.007522, 0.0001903), (0.01371, 0.007522, 0.008155)], [], [(0, 1, 3, 2), (8, 13, 7, 6), (6, 7, 5, 4), (14, 19, 1, 0), (8, 6, 4, 16), (11, 3, 1, 19), (7, 13, 17, 5), (13, 12, 18, 17), (12, 11, 19, 18), (2, 10, 14, 0), (10, 9, 15, 14), (9, 8, 16, 15), (4, 5, 17, 16), (16, 17, 18, 15), (15, 18, 19, 14), (2, 3, 11, 10), (10, 11, 12, 9), (9, 12, 13, 8)])
_uv = me_id64.uv_layers.new(name='UVMap')
_uv.uv.foreach_set('vector', [0.375, 0.0, 0.625, 0.0, 0.625, 0.25, 0.375, 0.25, 0.375, 0.4375, 0.625, 0.4375, 0.625, 0.5, 0.375, 0.5, 0.375, 0.5, 0.625, 0.5, 0.625, 0.75, 0.375, 0.75, 0.375, 0.9375, 0.625, 0.9375, 0.625, 1.0, 0.375, 1.0, 0.3125, 0.5, 0.375, 0.5, 0.375, 0.75, 0.3125, 0.75, 0.8125, 0.5, 0.875, 0.5, 0.875, 0.75, 0.8125, 0.75, 0.625, 0.5, 0.6875, 0.5, 0.6875, 0.75, 0.625, 0.75, 0.6875, 0.5, 0.75, 0.5, 0.75, 0.75, 0.6875, 0.75, 0.75, 0.5, 0.8125, 0.5, 0.8125, 0.75, 0.75, 0.75, 0.125, 0.5, 0.1875, 0.5, 0.1875, 0.75, 0.125, 0.75, 0.1875, 0.5, 0.25, 0.5, 0.25, 0.75, 0.1875, 0.75, 0.25, 0.5, 0.3125, 0.5, 0.3125, 0.75, 0.25, 0.75, 0.375, 0.75, 0.625, 0.75, 0.625, 0.8125, 0.375, 0.8125, 0.375, 0.8125, 0.625, 0.8125, 0.625, 0.875, 0.375, 0.875, 0.375, 0.875, 0.625, 0.875, 0.625, 0.9375, 0.375, 0.9375, 0.375, 0.25, 0.625, 0.25, 0.625, 0.3125, 0.375, 0.3125, 0.375, 0.3125, 0.625, 0.3125, 0.625, 0.375, 0.375, 0.375, 0.375, 0.375, 0.625, 0.375, 0.625, 0.4375, 0.375, 0.4375])
me_id64.materials.append(None)
me_id64.update()
me_id64.normals_split_custom_set([tuple(v) for v in zip(*[iter([-0.1974, 1.162e-07, 0.9803, -0.1974, 1.162e-07, 0.9803, -0.1974, 1.162e-07, 0.9803, -0.1974, 1.162e-07, 0.9803, -0.9394, -1.287e-06, -0.3427, -0.9394, -1.287e-06, -0.3427, -0.9394, -1.287e-06, -0.3427, -0.9394, -1.287e-06, -0.3427, -0.2093, -1.797e-06, -0.9779, -0.2093, -1.797e-06, -0.9779, -0.2093, -1.797e-06, -0.9779, -0.2093, -1.797e-06, -0.9779, 0.9671, -1.511e-07, -0.2545, 0.9671, -1.511e-07, -0.2545, 0.9671, -1.511e-07, -0.2545, 0.9671, -1.511e-07, -0.2545, -0.121, -0.992, -0.03593, -0.121, -0.992, -0.03593, -0.121, -0.992, -0.03593, -0.121, -0.992, -0.03593, -0.1205, 0.992, 0.0374, -0.1205, 0.992, 0.0374, -0.1205, 0.992, 0.0374, -0.1205, 0.992, 0.0374, -0.121, 0.992, -0.03593, -0.121, 0.992, -0.03593, -0.121, 0.992, -0.03593, -0.121, 0.992, -0.03593, -0.1233, 0.9923, -0.01445, -0.1233, 0.9923, -0.01445, -0.1233, 0.9923, -0.01445, -0.1233, 0.9923, -0.01445, -0.1231, 0.9923, 0.01594, -0.1231, 0.9923, 0.01594, -0.1231, 0.9923, 0.01594, -0.1231, 0.9923, 0.01594, -0.1205, -0.992, 0.0374, -0.1205, -0.992, 0.0374, -0.1205, -0.992, 0.0374, -0.1205, -0.992, 0.0374, -0.1231, -0.9923, 0.01594, -0.1231, -0.9923, 0.01594, -0.1231, -0.9923, 0.01594, -0.1231, -0.9923, 0.01594, -0.1233, -0.9923, -0.01445, -0.1233, -0.9923, -0.01445, -0.1233, -0.9923, -0.01445, -0.1233, -0.9923, -0.01445, 0.9701, 0.0, 0.2428, 0.9701, 0.0, 0.2428, 0.9701, 0.0, 0.2428, 0.9701, 0.0, 0.2428, 0.9724, -6.584e-08, 0.2335, 0.9724, -6.584e-08, 0.2335, 0.9724, -6.584e-08, 0.2335, 0.9724, -6.584e-08, 0.2335, 0.9694, -1.23e-07, -0.2453, 0.9694, -1.23e-07, -0.2453, 0.9694, -1.23e-07, -0.2453, 0.9694, -1.23e-07, -0.2453, -0.9352, 3.003e-07, 0.3541, -0.9352, 3.003e-07, 0.3541, -0.9352, 3.003e-07, 0.3541, -0.9352, 3.003e-07, 0.3541, -1.0, 7.47e-08, 0.006077, -1.0, 7.47e-08, 0.006077, -1.0, 7.47e-08, 0.006077, -1.0, 7.47e-08, 0.006077, -1.0, 5.092e-08, 0.006077, -1.0, 5.092e-08, 0.006077, -1.0, 5.092e-08, 0.006077, -1.0, 5.092e-08, 0.006077])] * 3)])
me_id72 = bpy.data.meshes.new('ID72')
me_id72.from_pydata([(0.05744, -0.009983, -0.01637), (0.05933, -0.009971, -0.01443), (0.05744, -0.009983, -0.0005096), (0.05933, -0.009971, -0.002444), (0.02915, -0.02063, -0.01488), (0.02915, -0.01811, -0.01626), (0.02915, -0.01811, -0.001068), (0.02915, -0.02063, -0.002454), (0.05743, 0.01001, -0.01637), (0.05932, 0.01, -0.01443), (0.05743, 0.01001, -0.0005096), (0.05932, 0.01, -0.002444), (0.02914, 0.01812, -0.01626), (0.02914, 0.02065, -0.01488), (0.02914, 0.02065, -0.002454), (0.02914, 0.01812, -0.001068), (0.05726, -0.01278, -0.01443), (0.05726, -0.01026, -0.01637), (0.05726, -0.01278, -0.002447), (0.05726, -0.01026, -0.0005096), (0.05725, 0.01281, -0.01443), (0.05725, 0.01029, -0.01637), (0.05725, 0.01281, -0.002447), (0.05725, 0.01029, -0.0005096), (0.02676, -0.0138, -0.005886), (0.02676, -0.01124, -0.003935), (0.02676, -0.01124, -0.0134), (0.02676, -0.0138, -0.01145), (0.02675, 0.01382, -0.01145), (0.02675, 0.01125, -0.0134), (0.02675, 0.01125, -0.003935), (0.02675, 0.01382, -0.005886)], [], [(12, 5, 26, 29), (20, 22, 11, 9), (14, 13, 28, 31), (17, 21, 8, 0), (23, 19, 2, 10), (4, 7, 24, 27), (6, 15, 30, 25), (16, 18, 7, 4), (26, 27, 24, 25, 30, 31, 28, 29), (9, 11, 3, 1), (5, 12, 21, 17), (13, 14, 22, 20), (15, 6, 19, 23), (17, 0, 1, 16), (19, 6, 7, 18), (21, 12, 13, 20), (23, 10, 11, 22), (0, 8, 9, 1), (10, 2, 3, 11), (5, 17, 16, 4), (2, 19, 18, 3), (8, 21, 20, 9), (15, 23, 22, 14), (14, 31, 30, 15), (24, 7, 6, 25), (26, 5, 4, 27), (12, 29, 28, 13), (1, 3, 18, 16)])
_uv = me_id72.uv_layers.new(name='UVMap')
_uv.uv.foreach_set('vector', [0.3597, 0.5, 0.1403, 0.5, 0.1482, 0.5, 0.3518, 0.5, 0.4055, 0.726, 0.5945, 0.726, 0.5945, 0.75, 0.4055, 0.75, 0.5952, 0.5, 0.4048, 0.5, 0.4265, 0.5, 0.5735, 0.5, 0.1497, 0.726, 0.3503, 0.726, 0.3499, 0.7281, 0.1501, 0.7281, 0.6497, 0.726, 0.8503, 0.726, 0.8499, 0.7281, 0.6501, 0.7281, 0.4048, 0.25, 0.5952, 0.25, 0.5735, 0.25, 0.4265, 0.25, 0.8597, 0.5, 0.6403, 0.5, 0.6482, 0.5, 0.8518, 0.5, 0.4055, 0.02401, 0.5945, 0.02401, 0.5952, 0.25, 0.4048, 0.25, 0.375, 0.2732, 0.4265, 0.25, 0.5735, 0.25, 0.625, 0.2732, 0.625, 0.4768, 0.5735, 0.5, 0.4265, 0.5, 0.375, 0.4768, 0.4055, 0.75, 0.5945, 0.75, 0.5945, 1.0, 0.4055, 1.0, 0.1403, 0.5, 0.3597, 0.5, 0.3503, 0.726, 0.1497, 0.726, 0.4048, 0.5, 0.5952, 0.5, 0.5945, 0.726, 0.4055, 0.726, 0.6403, 0.5, 0.8597, 0.5, 0.8503, 0.726, 0.6497, 0.726, 0.1497, 0.726, 0.1501, 0.7281, 0.125, 0.75, 0.125, 0.726, 0.625, 0.02401, 0.625, 0.2447, 0.5952, 0.25, 0.5945, 0.02401, 0.3503, 0.726, 0.3597, 0.5, 0.4048, 0.5, 0.4055, 0.726, 0.6497, 0.726, 0.6501, 0.7281, 0.5945, 0.75, 0.5945, 0.726, 0.1501, 0.7281, 0.3499, 0.7281, 0.375, 0.75, 0.125, 0.75, 0.625, 0.75, 0.625, 1.0, 0.5945, 1.0, 0.5945, 0.75, 0.1403, 0.5, 0.1497, 0.726, 0.125, 0.726, 0.125, 0.5002, 0.625, 0.007789, 0.625, 0.01005, 0.5945, 0.02401, 0.5945, 0.0, 0.3499, 0.7281, 0.3503, 0.726, 0.4055, 0.726, 0.4055, 0.75, 0.6403, 0.5, 0.6497, 0.726, 0.5945, 0.726, 0.5952, 0.5, 0.5952, 0.5, 0.5735, 0.5, 0.6482, 0.5, 0.6403, 0.5, 0.5735, 0.25, 0.5952, 0.25, 0.625, 0.25, 0.625, 0.25, 0.1482, 0.5, 0.1403, 0.5, 0.125, 0.5, 0.125, 0.5, 0.3597, 0.5, 0.3518, 0.5, 0.4265, 0.5, 0.4048, 0.5, 0.4055, 0.0, 0.5945, 0.0, 0.5945, 0.02401, 0.4055, 0.02401])
me_id72.materials.append(None)
me_id72.update()
me_id72.normals_split_custom_set([tuple(v) for v in zip(*[iter([-0.7676, -0.0002063, -0.641, -0.7676, -0.0002063, -0.641, -0.7676, -0.0002063, -0.641, -0.7676, -0.0002063, -0.641, 0.8043, 0.5942, 0.0, 0.8043, 0.5942, 0.0, 0.8043, 0.5942, 0.0, 0.8043, 0.5942, 0.0, -0.9438, 0.3306, 0.0, -0.9438, 0.3306, 0.0, -0.9438, 0.3306, 0.0, -0.9438, 0.3306, 0.0, 0.0, 0.0, -1.0, 0.0, 0.0, -1.0, 0.0, 0.0, -1.0, 0.0, 0.0, -1.0, 0.0, 0.0, 1.0, 0.0, 0.0, 1.0, 0.0, 0.0, 1.0, 0.0, 0.0, 1.0, -0.9436, -0.3311, 0.0, -0.9436, -0.3311, 0.0, -0.9436, -0.3311, 0.0, -0.9436, -0.3311, 0.0, -0.7676, -0.0002063, 0.641, -0.7676, -0.0002063, 0.641, -0.7676, -0.0002063, 0.641, -0.7676, -0.0002063, 0.641, 0.2692, -0.9631, 0.0, 0.2692, -0.9631, 0.0, 0.2692, -0.9631, 0.0, 0.2692, -0.9631, 0.0, -1.0, -0.0002689, 9.287e-08, -1.0, -0.0002689, 9.287e-08, -1.0, -0.0002689, 9.287e-08, -1.0, -0.0002689, 9.287e-08, -1.0, -0.0002689, 9.287e-08, -1.0, -0.0002689, 9.287e-08, -1.0, -0.0002689, 9.287e-08, -1.0, -0.0002689, 9.287e-08, 1.0, 0.0002683, 0.0, 1.0, 0.0002683, 0.0, 1.0, 0.0002683, 0.0, 1.0, 0.0002683, 0.0, -0.00366, -9.837e-07, -1.0, -0.00366, -9.837e-07, -1.0, -0.00366, -9.837e-07, -1.0, -0.00366, -9.837e-07, -1.0, 0.2687, 0.9632, 0.0, 0.2687, 0.9632, 0.0, 0.2687, 0.9632, 0.0, 0.2687, 0.9632, 0.0, -0.01985, -5.336e-06, 0.9998, -0.01985, -5.336e-06, 0.9998, -0.01985, -5.336e-06, 0.9998, -0.01985, -5.336e-06, 0.9998, 0.6368, -0.4667, -0.6137, 0.6368, -0.4667, -0.6137, 0.6368, -0.4667, -0.6137, 0.6368, -0.4667, -0.6137, 0.1438, -0.5442, 0.8266, 0.1438, -0.5442, 0.8266, 0.1438, -0.5442, 0.8266, 0.1438, -0.5442, 0.8266, 0.1565, 0.5432, -0.8249, 0.1565, 0.5432, -0.8249, 0.1565, 0.5432, -0.8249, 0.1565, 0.5432, -0.8249, 0.6366, 0.467, 0.6137, 0.6366, 0.467, 0.6137, 0.6366, 0.467, 0.6137, 0.6366, 0.467, 0.6137, 0.7151, 0.0001918, -0.699, 0.7151, 0.0001918, -0.699, 0.7151, 0.0001918, -0.699, 0.7151, 0.0001918, -0.699, 0.7151, 0.0001918, 0.699, 0.7151, 0.0001918, 0.699, 0.7151, 0.0001918, 0.699, 0.7151, 0.0001918, 0.699, 0.1568, -0.5431, -0.8249, 0.1568, -0.5431, -0.8249, 0.1568, -0.5431, -0.8249, 0.1568, -0.5431, -0.8249, 0.6368, -0.4667, 0.6137, 0.6368, -0.4667, 0.6137, 0.6368, -0.4667, 0.6137, 0.6368, -0.4667, 0.6137, 0.6366, 0.4671, -0.6137, 0.6366, 0.4671, -0.6137, 0.6366, 0.4671, -0.6137, 0.6366, 0.4671, -0.6137, 0.1435, 0.5442, 0.8266, 0.1435, 0.5442, 0.8266, 0.1435, 0.5442, 0.8266, 0.1435, 0.5442, 0.8266, -0.9364, 0.1921, 0.2936, -0.9364, 0.1921, 0.2936, -0.9364, 0.1921, 0.2936, -0.9364, 0.1921, 0.2936, -0.9363, -0.1926, 0.2936, -0.9363, -0.1926, 0.2936, -0.9363, -0.1926, 0.2936, -0.9363, -0.1926, 0.2936, -0.9363, -0.1926, -0.2936, -0.9363, -0.1926, -0.2936, -0.9363, -0.1926, -0.2936, -0.9363, -0.1926, -0.2936, -0.9364, 0.1921, -0.2936, -0.9364, 0.1921, -0.2936, -0.9364, 0.1921, -0.2936, -0.9364, 0.1921, -0.2936, 0.8047, -0.5937, 0.0, 0.8047, -0.5937, 0.0, 0.8047, -0.5937, 0.0, 0.8047, -0.5937, 0.0])] * 3)])

# ---- objects
ob_quickchanger = bpy.data.objects.new('QuickChanger', None)
ob_housing = bpy.data.objects.new('Housing', me_id40)
ob_cableholder = bpy.data.objects.new('CableHolder', me_id64)
ob_plug_001 = bpy.data.objects.new('Plug.001', me_id72)
ob_quickchangerattach = bpy.data.objects.new('QuickChangerAttach', None)

# ---- transforms, parenting, visibility, modifiers, constraints
ob_quickchanger.location = (0.0, 0.0, 0.0)
ob_housing.parent = ob_quickchanger
ob_housing.location = (0.0, 0.0, 0.0)
ob_housing.material_slots[0].link = 'OBJECT'; ob_housing.material_slots[0].material = mat_id46
ob_cableholder.parent = ob_quickchanger
ob_cableholder.location = (0.0002613, 0.043, 0.005865)
ob_cableholder.rotation_euler = (1.571, -5.942e-08, -1.577)
ob_cableholder.scale = (1.0, 1.0, 1.0)
ob_cableholder.material_slots[0].link = 'OBJECT'; ob_cableholder.material_slots[0].material = mat_id70
ob_plug_001.parent = ob_quickchanger
ob_plug_001.location = (3.035e-19, 9.355e-18, 0.0145)
ob_plug_001.rotation_euler = (-6.069e-17, -7.476e-17, -1.571)
ob_plug_001.material_slots[0].link = 'OBJECT'; ob_plug_001.material_slots[0].material = mat_id78
ob_quickchangerattach.parent = ob_quickchanger
ob_quickchangerattach.location = (0.0, 0.0, 0.00234)

# ---- collection membership
col_collection.objects.link(ob_quickchanger)
col_collection.objects.link(ob_housing)
col_collection.objects.link(ob_cableholder)
col_collection.objects.link(ob_plug_001)
col_collection.objects.link(ob_quickchangerattach)

# ---- scene / render settings (as saved in the file)
scene.frame_start = 1; scene.frame_end = 250; scene.frame_set(1)
scene.render.engine = 'BLENDER_EEVEE_NEXT'
scene.cycles.sampling_pattern = 'TABULATED_SOBOL'
scene.eevee.ray_tracing_options.trace_max_roughness = 0.0
bpy.context.view_layer.update()

# ---- added for rendering (the .blend has no active camera and no usable light): camera, sun
cam_auto = bpy.data.cameras.new('AutoCamera')
cam_auto.lens = 50.0
cam_auto.sensor_width = 36.0
cam_auto.clip_end = 1000.0
ob_auto_camera = bpy.data.objects.new('AutoCamera', cam_auto)
scene.collection.objects.link(ob_auto_camera)
ob_auto_camera.location = (0.185045, -0.227311, 0.153884)
ob_auto_camera.rotation_euler = (1.09748, -7.21219e-08, 0.694738)
scene.camera = ob_auto_camera
light_auto_sun = bpy.data.lights.new('AutoSun', 'SUN')
light_auto_sun.energy = 3.0
light_auto_sun.angle = 0.0523599
ob_auto_sun = bpy.data.objects.new('AutoSun', light_auto_sun)
scene.collection.objects.link(ob_auto_sun)
ob_auto_sun.rotation_euler = (0.872665, 0.174533, 0.523599)
bpy.context.view_layer.update()
